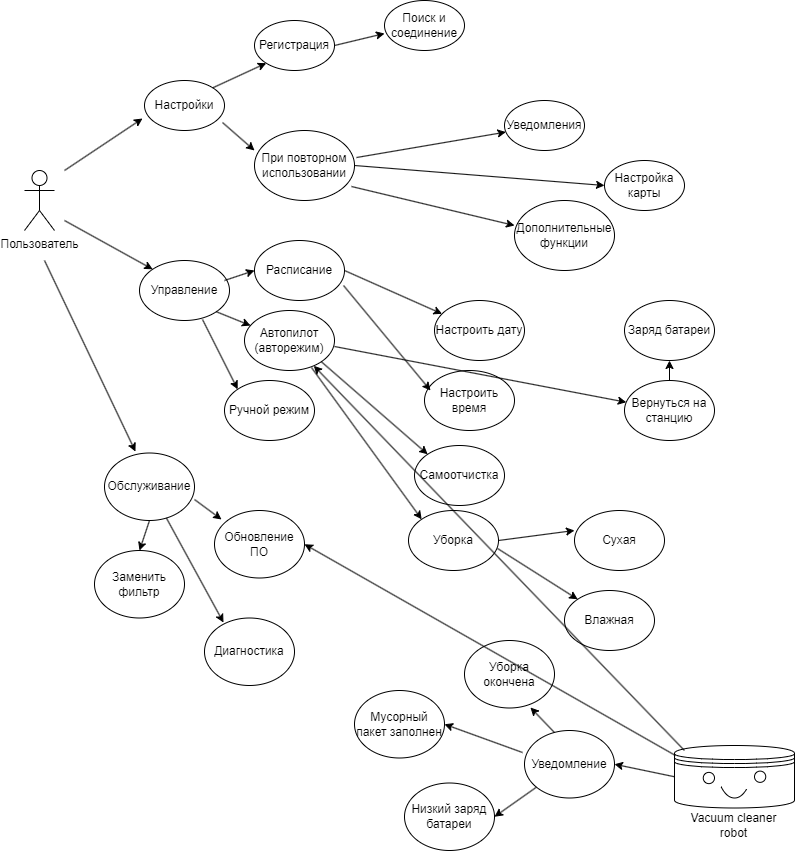

The diagram above was exported from draw.io. Its source (the exported page's mxGraphModel, read from the mxfile embedded in the PNG):
<mxGraphModel dx="2074" dy="1132" grid="1" gridSize="10" guides="1" tooltips="1" connect="1" arrows="1" fold="1" page="1" pageScale="1" pageWidth="827" pageHeight="1169" math="0" shadow="0">
  <root>
    <mxCell id="0" />
    <mxCell id="1" parent="0" />
    <mxCell id="f1p4iPDwB8EQss4tVqDx-1" value="Пользователь" style="shape=umlActor;verticalLabelPosition=bottom;verticalAlign=top;html=1;outlineConnect=0;" vertex="1" parent="1">
      <mxGeometry x="30" y="250" width="30" height="60" as="geometry" />
    </mxCell>
    <mxCell id="f1p4iPDwB8EQss4tVqDx-2" value="Настройки" style="ellipse;whiteSpace=wrap;html=1;" vertex="1" parent="1">
      <mxGeometry x="150" y="160" width="80" height="50" as="geometry" />
    </mxCell>
    <mxCell id="f1p4iPDwB8EQss4tVqDx-3" value="Регистрация" style="ellipse;whiteSpace=wrap;html=1;" vertex="1" parent="1">
      <mxGeometry x="260" y="100" width="80" height="50" as="geometry" />
    </mxCell>
    <mxCell id="f1p4iPDwB8EQss4tVqDx-4" value="Поиск и соединение" style="ellipse;whiteSpace=wrap;html=1;" vertex="1" parent="1">
      <mxGeometry x="390" y="80" width="80" height="50" as="geometry" />
    </mxCell>
    <mxCell id="f1p4iPDwB8EQss4tVqDx-5" value="При повторном использовании" style="ellipse;whiteSpace=wrap;html=1;" vertex="1" parent="1">
      <mxGeometry x="260" y="210" width="100" height="70" as="geometry" />
    </mxCell>
    <mxCell id="f1p4iPDwB8EQss4tVqDx-6" value="Уведомления" style="ellipse;whiteSpace=wrap;html=1;" vertex="1" parent="1">
      <mxGeometry x="510" y="180" width="80" height="50" as="geometry" />
    </mxCell>
    <mxCell id="f1p4iPDwB8EQss4tVqDx-7" value="Настройка карты" style="ellipse;whiteSpace=wrap;html=1;" vertex="1" parent="1">
      <mxGeometry x="610" y="240" width="80" height="50" as="geometry" />
    </mxCell>
    <mxCell id="f1p4iPDwB8EQss4tVqDx-8" value="Дополнительные функции" style="ellipse;whiteSpace=wrap;html=1;" vertex="1" parent="1">
      <mxGeometry x="520" y="280" width="100" height="70" as="geometry" />
    </mxCell>
    <mxCell id="f1p4iPDwB8EQss4tVqDx-10" value="" style="endArrow=classic;html=1;rounded=0;entryX=-0.025;entryY=0.76;entryDx=0;entryDy=0;entryPerimeter=0;" edge="1" parent="1" target="f1p4iPDwB8EQss4tVqDx-2">
      <mxGeometry width="50" height="50" relative="1" as="geometry">
        <mxPoint x="70" y="250" as="sourcePoint" />
        <mxPoint x="140" y="210" as="targetPoint" />
      </mxGeometry>
    </mxCell>
    <mxCell id="f1p4iPDwB8EQss4tVqDx-11" value="" style="endArrow=classic;html=1;rounded=0;exitX=1;exitY=0.5;exitDx=0;exitDy=0;entryX=0;entryY=0.66;entryDx=0;entryDy=0;entryPerimeter=0;" edge="1" parent="1" source="f1p4iPDwB8EQss4tVqDx-3" target="f1p4iPDwB8EQss4tVqDx-4">
      <mxGeometry width="50" height="50" relative="1" as="geometry">
        <mxPoint x="340" y="150" as="sourcePoint" />
        <mxPoint x="390" y="100" as="targetPoint" />
      </mxGeometry>
    </mxCell>
    <mxCell id="f1p4iPDwB8EQss4tVqDx-12" value="" style="endArrow=classic;html=1;rounded=0;exitX=1;exitY=0;exitDx=0;exitDy=0;entryX=0;entryY=1;entryDx=0;entryDy=0;" edge="1" parent="1" source="f1p4iPDwB8EQss4tVqDx-2" target="f1p4iPDwB8EQss4tVqDx-3">
      <mxGeometry width="50" height="50" relative="1" as="geometry">
        <mxPoint x="210" y="180" as="sourcePoint" />
        <mxPoint x="260" y="130" as="targetPoint" />
      </mxGeometry>
    </mxCell>
    <mxCell id="f1p4iPDwB8EQss4tVqDx-13" value="" style="endArrow=classic;html=1;rounded=0;exitX=0.975;exitY=0.84;exitDx=0;exitDy=0;exitPerimeter=0;" edge="1" parent="1" source="f1p4iPDwB8EQss4tVqDx-2">
      <mxGeometry width="50" height="50" relative="1" as="geometry">
        <mxPoint x="210" y="280" as="sourcePoint" />
        <mxPoint x="260" y="230" as="targetPoint" />
      </mxGeometry>
    </mxCell>
    <mxCell id="f1p4iPDwB8EQss4tVqDx-14" value="" style="endArrow=classic;html=1;rounded=0;exitX=1.02;exitY=0.386;exitDx=0;exitDy=0;exitPerimeter=0;" edge="1" parent="1" source="f1p4iPDwB8EQss4tVqDx-5" target="f1p4iPDwB8EQss4tVqDx-6">
      <mxGeometry width="50" height="50" relative="1" as="geometry">
        <mxPoint x="364" y="250" as="sourcePoint" />
        <mxPoint x="414" y="200" as="targetPoint" />
      </mxGeometry>
    </mxCell>
    <mxCell id="f1p4iPDwB8EQss4tVqDx-15" value="" style="endArrow=classic;html=1;rounded=0;exitX=1;exitY=0.5;exitDx=0;exitDy=0;entryX=0;entryY=0.5;entryDx=0;entryDy=0;" edge="1" parent="1" source="f1p4iPDwB8EQss4tVqDx-5" target="f1p4iPDwB8EQss4tVqDx-7">
      <mxGeometry width="50" height="50" relative="1" as="geometry">
        <mxPoint x="450" y="300" as="sourcePoint" />
        <mxPoint x="500" y="250" as="targetPoint" />
      </mxGeometry>
    </mxCell>
    <mxCell id="f1p4iPDwB8EQss4tVqDx-16" value="" style="endArrow=classic;html=1;rounded=0;exitX=0.97;exitY=0.8;exitDx=0;exitDy=0;exitPerimeter=0;" edge="1" parent="1" source="f1p4iPDwB8EQss4tVqDx-5">
      <mxGeometry width="50" height="50" relative="1" as="geometry">
        <mxPoint x="410" y="325" as="sourcePoint" />
        <mxPoint x="520" y="305" as="targetPoint" />
      </mxGeometry>
    </mxCell>
    <mxCell id="f1p4iPDwB8EQss4tVqDx-17" value="Управление" style="ellipse;whiteSpace=wrap;html=1;" vertex="1" parent="1">
      <mxGeometry x="145" y="340" width="90" height="60" as="geometry" />
    </mxCell>
    <mxCell id="f1p4iPDwB8EQss4tVqDx-18" value="Расписание" style="ellipse;whiteSpace=wrap;html=1;" vertex="1" parent="1">
      <mxGeometry x="260" y="320" width="90" height="60" as="geometry" />
    </mxCell>
    <mxCell id="f1p4iPDwB8EQss4tVqDx-19" value="Автопилот (авторежим)" style="ellipse;whiteSpace=wrap;html=1;" vertex="1" parent="1">
      <mxGeometry x="250" y="390" width="90" height="60" as="geometry" />
    </mxCell>
    <mxCell id="f1p4iPDwB8EQss4tVqDx-20" value="Ручной режим" style="ellipse;whiteSpace=wrap;html=1;" vertex="1" parent="1">
      <mxGeometry x="230" y="460" width="90" height="60" as="geometry" />
    </mxCell>
    <mxCell id="f1p4iPDwB8EQss4tVqDx-21" value="Настроить дату" style="ellipse;whiteSpace=wrap;html=1;" vertex="1" parent="1">
      <mxGeometry x="440" y="380" width="90" height="60" as="geometry" />
    </mxCell>
    <mxCell id="f1p4iPDwB8EQss4tVqDx-22" value="Настроить время" style="ellipse;whiteSpace=wrap;html=1;" vertex="1" parent="1">
      <mxGeometry x="430" y="450" width="90" height="60" as="geometry" />
    </mxCell>
    <mxCell id="f1p4iPDwB8EQss4tVqDx-23" value="Самоотчистка" style="ellipse;whiteSpace=wrap;html=1;" vertex="1" parent="1">
      <mxGeometry x="420" y="525" width="90" height="60" as="geometry" />
    </mxCell>
    <mxCell id="f1p4iPDwB8EQss4tVqDx-24" value="Уборка" style="ellipse;whiteSpace=wrap;html=1;" vertex="1" parent="1">
      <mxGeometry x="414" y="590" width="90" height="60" as="geometry" />
    </mxCell>
    <mxCell id="f1p4iPDwB8EQss4tVqDx-25" value="Заряд батареи" style="ellipse;whiteSpace=wrap;html=1;" vertex="1" parent="1">
      <mxGeometry x="630" y="380" width="90" height="60" as="geometry" />
    </mxCell>
    <mxCell id="f1p4iPDwB8EQss4tVqDx-26" value="Вернуться на станцию" style="ellipse;whiteSpace=wrap;html=1;" vertex="1" parent="1">
      <mxGeometry x="630" y="460" width="90" height="60" as="geometry" />
    </mxCell>
    <mxCell id="f1p4iPDwB8EQss4tVqDx-27" value="Сухая" style="ellipse;whiteSpace=wrap;html=1;" vertex="1" parent="1">
      <mxGeometry x="580" y="590" width="90" height="60" as="geometry" />
    </mxCell>
    <mxCell id="f1p4iPDwB8EQss4tVqDx-28" value="Влажная" style="ellipse;whiteSpace=wrap;html=1;" vertex="1" parent="1">
      <mxGeometry x="570" y="670" width="90" height="60" as="geometry" />
    </mxCell>
    <mxCell id="f1p4iPDwB8EQss4tVqDx-29" value="" style="endArrow=classic;html=1;rounded=0;entryX=0;entryY=0.333;entryDx=0;entryDy=0;entryPerimeter=0;exitX=1;exitY=0.5;exitDx=0;exitDy=0;" edge="1" parent="1" source="f1p4iPDwB8EQss4tVqDx-24" target="f1p4iPDwB8EQss4tVqDx-27">
      <mxGeometry width="50" height="50" relative="1" as="geometry">
        <mxPoint x="510" y="600" as="sourcePoint" />
        <mxPoint x="550" y="730" as="targetPoint" />
      </mxGeometry>
    </mxCell>
    <mxCell id="f1p4iPDwB8EQss4tVqDx-30" value="" style="endArrow=classic;html=1;rounded=0;entryX=0;entryY=0;entryDx=0;entryDy=0;exitX=0.989;exitY=0.633;exitDx=0;exitDy=0;exitPerimeter=0;" edge="1" parent="1" source="f1p4iPDwB8EQss4tVqDx-24" target="f1p4iPDwB8EQss4tVqDx-28">
      <mxGeometry width="50" height="50" relative="1" as="geometry">
        <mxPoint x="514" y="630" as="sourcePoint" />
        <mxPoint x="590" y="620" as="targetPoint" />
      </mxGeometry>
    </mxCell>
    <mxCell id="f1p4iPDwB8EQss4tVqDx-31" value="" style="endArrow=classic;html=1;rounded=0;entryX=0;entryY=0.5;entryDx=0;entryDy=0;exitX=1;exitY=0.5;exitDx=0;exitDy=0;" edge="1" parent="1" target="f1p4iPDwB8EQss4tVqDx-18">
      <mxGeometry width="50" height="50" relative="1" as="geometry">
        <mxPoint x="230" y="360" as="sourcePoint" />
        <mxPoint x="306" y="350" as="targetPoint" />
      </mxGeometry>
    </mxCell>
    <mxCell id="f1p4iPDwB8EQss4tVqDx-32" value="" style="endArrow=classic;html=1;rounded=0;exitX=1;exitY=0.5;exitDx=0;exitDy=0;" edge="1" parent="1" target="f1p4iPDwB8EQss4tVqDx-21">
      <mxGeometry width="50" height="50" relative="1" as="geometry">
        <mxPoint x="350" y="350" as="sourcePoint" />
        <mxPoint x="426" y="340" as="targetPoint" />
      </mxGeometry>
    </mxCell>
    <mxCell id="f1p4iPDwB8EQss4tVqDx-33" value="" style="endArrow=classic;html=1;rounded=0;entryX=0;entryY=0.333;entryDx=0;entryDy=0;entryPerimeter=0;exitX=0.989;exitY=0.75;exitDx=0;exitDy=0;exitPerimeter=0;" edge="1" parent="1" source="f1p4iPDwB8EQss4tVqDx-18">
      <mxGeometry width="50" height="50" relative="1" as="geometry">
        <mxPoint x="360" y="480" as="sourcePoint" />
        <mxPoint x="436" y="470" as="targetPoint" />
      </mxGeometry>
    </mxCell>
    <mxCell id="f1p4iPDwB8EQss4tVqDx-34" value="" style="endArrow=classic;html=1;rounded=0;entryX=0;entryY=0;entryDx=0;entryDy=0;exitX=0.7;exitY=0.983;exitDx=0;exitDy=0;exitPerimeter=0;" edge="1" parent="1" source="f1p4iPDwB8EQss4tVqDx-17" target="f1p4iPDwB8EQss4tVqDx-20">
      <mxGeometry width="50" height="50" relative="1" as="geometry">
        <mxPoint x="190" y="400" as="sourcePoint" />
        <mxPoint x="277" y="505" as="targetPoint" />
      </mxGeometry>
    </mxCell>
    <mxCell id="f1p4iPDwB8EQss4tVqDx-35" value="" style="endArrow=classic;html=1;rounded=0;exitX=1;exitY=1;exitDx=0;exitDy=0;" edge="1" parent="1" source="f1p4iPDwB8EQss4tVqDx-17" target="f1p4iPDwB8EQss4tVqDx-19">
      <mxGeometry width="50" height="50" relative="1" as="geometry">
        <mxPoint x="230" y="380" as="sourcePoint" />
        <mxPoint x="317" y="485" as="targetPoint" />
      </mxGeometry>
    </mxCell>
    <mxCell id="f1p4iPDwB8EQss4tVqDx-36" value="" style="endArrow=classic;html=1;rounded=0;entryX=0;entryY=0;entryDx=0;entryDy=0;exitX=1;exitY=1;exitDx=0;exitDy=0;" edge="1" parent="1" source="f1p4iPDwB8EQss4tVqDx-19" target="f1p4iPDwB8EQss4tVqDx-23">
      <mxGeometry width="50" height="50" relative="1" as="geometry">
        <mxPoint x="314" y="440" as="sourcePoint" />
        <mxPoint x="390" y="430" as="targetPoint" />
      </mxGeometry>
    </mxCell>
    <mxCell id="f1p4iPDwB8EQss4tVqDx-37" value="" style="endArrow=classic;html=1;rounded=0;entryX=0;entryY=0;entryDx=0;entryDy=0;exitX=0.744;exitY=0.95;exitDx=0;exitDy=0;exitPerimeter=0;" edge="1" parent="1" source="f1p4iPDwB8EQss4tVqDx-19" target="f1p4iPDwB8EQss4tVqDx-24">
      <mxGeometry width="50" height="50" relative="1" as="geometry">
        <mxPoint x="310" y="440" as="sourcePoint" />
        <mxPoint x="600" y="630" as="targetPoint" />
      </mxGeometry>
    </mxCell>
    <mxCell id="f1p4iPDwB8EQss4tVqDx-38" value="" style="endArrow=classic;html=1;rounded=0;" edge="1" parent="1" target="f1p4iPDwB8EQss4tVqDx-26">
      <mxGeometry width="50" height="50" relative="1" as="geometry">
        <mxPoint x="340" y="426" as="sourcePoint" />
        <mxPoint x="457" y="585" as="targetPoint" />
      </mxGeometry>
    </mxCell>
    <mxCell id="f1p4iPDwB8EQss4tVqDx-40" value="" style="endArrow=classic;html=1;rounded=0;exitX=0.5;exitY=0;exitDx=0;exitDy=0;" edge="1" parent="1" source="f1p4iPDwB8EQss4tVqDx-26">
      <mxGeometry width="50" height="50" relative="1" as="geometry">
        <mxPoint x="625" y="490" as="sourcePoint" />
        <mxPoint x="675" y="440" as="targetPoint" />
      </mxGeometry>
    </mxCell>
    <mxCell id="f1p4iPDwB8EQss4tVqDx-41" value="" style="endArrow=classic;html=1;rounded=0;entryX=0;entryY=0;entryDx=0;entryDy=0;" edge="1" parent="1" target="f1p4iPDwB8EQss4tVqDx-17">
      <mxGeometry width="50" height="50" relative="1" as="geometry">
        <mxPoint x="70" y="300" as="sourcePoint" />
        <mxPoint x="158" y="208" as="targetPoint" />
      </mxGeometry>
    </mxCell>
    <mxCell id="f1p4iPDwB8EQss4tVqDx-42" value="Обслуживание" style="ellipse;whiteSpace=wrap;html=1;" vertex="1" parent="1">
      <mxGeometry x="110" y="532.5" width="90" height="67.5" as="geometry" />
    </mxCell>
    <mxCell id="f1p4iPDwB8EQss4tVqDx-43" value="Заменить фильтр" style="ellipse;whiteSpace=wrap;html=1;" vertex="1" parent="1">
      <mxGeometry x="100" y="630" width="90" height="67.5" as="geometry" />
    </mxCell>
    <mxCell id="f1p4iPDwB8EQss4tVqDx-44" value="Обновление ПО" style="ellipse;whiteSpace=wrap;html=1;" vertex="1" parent="1">
      <mxGeometry x="220" y="590" width="90" height="67.5" as="geometry" />
    </mxCell>
    <mxCell id="f1p4iPDwB8EQss4tVqDx-45" value="Диагностика" style="ellipse;whiteSpace=wrap;html=1;" vertex="1" parent="1">
      <mxGeometry x="210" y="697.5" width="90" height="67.5" as="geometry" />
    </mxCell>
    <mxCell id="f1p4iPDwB8EQss4tVqDx-46" value="Уведомление" style="ellipse;whiteSpace=wrap;html=1;" vertex="1" parent="1">
      <mxGeometry x="530" y="810" width="90" height="67.5" as="geometry" />
    </mxCell>
    <mxCell id="f1p4iPDwB8EQss4tVqDx-47" value="Уборка окончена" style="ellipse;whiteSpace=wrap;html=1;" vertex="1" parent="1">
      <mxGeometry x="470" y="720" width="90" height="67.5" as="geometry" />
    </mxCell>
    <mxCell id="f1p4iPDwB8EQss4tVqDx-48" value="Мусорный пакет заполнен" style="ellipse;whiteSpace=wrap;html=1;" vertex="1" parent="1">
      <mxGeometry x="360" y="770" width="90" height="67.5" as="geometry" />
    </mxCell>
    <mxCell id="f1p4iPDwB8EQss4tVqDx-49" value="Низкий заряд батареи" style="ellipse;whiteSpace=wrap;html=1;" vertex="1" parent="1">
      <mxGeometry x="410" y="862.5" width="90" height="67.5" as="geometry" />
    </mxCell>
    <mxCell id="f1p4iPDwB8EQss4tVqDx-50" value="" style="shape=datastore;whiteSpace=wrap;html=1;" vertex="1" parent="1">
      <mxGeometry x="680" y="825" width="120" height="62.5" as="geometry" />
    </mxCell>
    <mxCell id="f1p4iPDwB8EQss4tVqDx-52" value="" style="ellipse;whiteSpace=wrap;html=1;aspect=fixed;" vertex="1" parent="1">
      <mxGeometry x="708.75" y="851.88" width="11.25" height="11.25" as="geometry" />
    </mxCell>
    <mxCell id="f1p4iPDwB8EQss4tVqDx-55" value="" style="verticalLabelPosition=bottom;verticalAlign=top;html=1;shape=mxgraph.basic.arc;startAngle=0.39523339904004684;endAngle=0.6188342901300059;" vertex="1" parent="1">
      <mxGeometry x="720" y="790" width="40" height="87.5" as="geometry" />
    </mxCell>
    <mxCell id="f1p4iPDwB8EQss4tVqDx-56" value="" style="ellipse;whiteSpace=wrap;html=1;aspect=fixed;" vertex="1" parent="1">
      <mxGeometry x="760" y="850.62" width="11.25" height="11.25" as="geometry" />
    </mxCell>
    <mxCell id="f1p4iPDwB8EQss4tVqDx-57" value="Vacuum cleaner robot" style="text;html=1;strokeColor=none;fillColor=none;align=center;verticalAlign=middle;whiteSpace=wrap;rounded=0;" vertex="1" parent="1">
      <mxGeometry x="690" y="890" width="98.75" height="30" as="geometry" />
    </mxCell>
    <mxCell id="f1p4iPDwB8EQss4tVqDx-58" value="" style="endArrow=classic;html=1;rounded=0;exitX=0;exitY=0.5;exitDx=0;exitDy=0;entryX=1;entryY=0.5;entryDx=0;entryDy=0;" edge="1" parent="1" source="f1p4iPDwB8EQss4tVqDx-50" target="f1p4iPDwB8EQss4tVqDx-46">
      <mxGeometry width="50" height="50" relative="1" as="geometry">
        <mxPoint x="580" y="901.88" as="sourcePoint" />
        <mxPoint x="640" y="870" as="targetPoint" />
      </mxGeometry>
    </mxCell>
    <mxCell id="f1p4iPDwB8EQss4tVqDx-59" value="" style="endArrow=classic;html=1;rounded=0;exitX=0.083;exitY=0.08;exitDx=0;exitDy=0;exitPerimeter=0;" edge="1" parent="1" source="f1p4iPDwB8EQss4tVqDx-50" target="f1p4iPDwB8EQss4tVqDx-19">
      <mxGeometry width="50" height="50" relative="1" as="geometry">
        <mxPoint x="680" y="870" as="sourcePoint" />
        <mxPoint x="626" y="870" as="targetPoint" />
      </mxGeometry>
    </mxCell>
    <mxCell id="f1p4iPDwB8EQss4tVqDx-60" value="" style="endArrow=classic;html=1;rounded=0;entryX=1;entryY=0.5;entryDx=0;entryDy=0;exitX=0.008;exitY=0.16;exitDx=0;exitDy=0;exitPerimeter=0;" edge="1" parent="1" source="f1p4iPDwB8EQss4tVqDx-50" target="f1p4iPDwB8EQss4tVqDx-44">
      <mxGeometry width="50" height="50" relative="1" as="geometry">
        <mxPoint x="390" y="600" as="sourcePoint" />
        <mxPoint x="440" y="550" as="targetPoint" />
      </mxGeometry>
    </mxCell>
    <mxCell id="f1p4iPDwB8EQss4tVqDx-61" value="" style="endArrow=classic;html=1;rounded=0;exitX=0.333;exitY=0.03;exitDx=0;exitDy=0;exitPerimeter=0;entryX=0.733;entryY=0.993;entryDx=0;entryDy=0;entryPerimeter=0;" edge="1" parent="1" source="f1p4iPDwB8EQss4tVqDx-46" target="f1p4iPDwB8EQss4tVqDx-47">
      <mxGeometry width="50" height="50" relative="1" as="geometry">
        <mxPoint x="480" y="837.5" as="sourcePoint" />
        <mxPoint x="530" y="787.5" as="targetPoint" />
      </mxGeometry>
    </mxCell>
    <mxCell id="f1p4iPDwB8EQss4tVqDx-63" value="" style="endArrow=classic;html=1;rounded=0;exitX=-0.022;exitY=0.326;exitDx=0;exitDy=0;exitPerimeter=0;entryX=1;entryY=0.5;entryDx=0;entryDy=0;" edge="1" parent="1" source="f1p4iPDwB8EQss4tVqDx-46" target="f1p4iPDwB8EQss4tVqDx-48">
      <mxGeometry width="50" height="50" relative="1" as="geometry">
        <mxPoint x="405" y="851.88" as="sourcePoint" />
        <mxPoint x="455" y="801.88" as="targetPoint" />
      </mxGeometry>
    </mxCell>
    <mxCell id="f1p4iPDwB8EQss4tVqDx-64" value="" style="endArrow=classic;html=1;rounded=0;entryX=1;entryY=0.5;entryDx=0;entryDy=0;" edge="1" parent="1" source="f1p4iPDwB8EQss4tVqDx-46" target="f1p4iPDwB8EQss4tVqDx-49">
      <mxGeometry width="50" height="50" relative="1" as="geometry">
        <mxPoint x="520" y="860" as="sourcePoint" />
        <mxPoint x="620" y="920" as="targetPoint" />
      </mxGeometry>
    </mxCell>
    <mxCell id="f1p4iPDwB8EQss4tVqDx-65" value="" style="endArrow=classic;html=1;rounded=0;entryX=0.5;entryY=0;entryDx=0;entryDy=0;exitX=0.5;exitY=1;exitDx=0;exitDy=0;" edge="1" parent="1" source="f1p4iPDwB8EQss4tVqDx-42" target="f1p4iPDwB8EQss4tVqDx-43">
      <mxGeometry width="50" height="50" relative="1" as="geometry">
        <mxPoint x="180" y="600" as="sourcePoint" />
        <mxPoint x="230" y="550" as="targetPoint" />
      </mxGeometry>
    </mxCell>
    <mxCell id="f1p4iPDwB8EQss4tVqDx-66" value="" style="endArrow=classic;html=1;rounded=0;entryX=0.211;entryY=0.067;entryDx=0;entryDy=0;entryPerimeter=0;" edge="1" parent="1" source="f1p4iPDwB8EQss4tVqDx-42" target="f1p4iPDwB8EQss4tVqDx-45">
      <mxGeometry width="50" height="50" relative="1" as="geometry">
        <mxPoint x="390" y="600" as="sourcePoint" />
        <mxPoint x="440" y="550" as="targetPoint" />
      </mxGeometry>
    </mxCell>
    <mxCell id="f1p4iPDwB8EQss4tVqDx-67" value="" style="endArrow=classic;html=1;rounded=0;exitX=1;exitY=0.689;exitDx=0;exitDy=0;exitPerimeter=0;entryX=0.078;entryY=0.133;entryDx=0;entryDy=0;entryPerimeter=0;" edge="1" parent="1" source="f1p4iPDwB8EQss4tVqDx-42" target="f1p4iPDwB8EQss4tVqDx-44">
      <mxGeometry width="50" height="50" relative="1" as="geometry">
        <mxPoint x="390" y="600" as="sourcePoint" />
        <mxPoint x="440" y="550" as="targetPoint" />
      </mxGeometry>
    </mxCell>
    <mxCell id="f1p4iPDwB8EQss4tVqDx-68" value="" style="endArrow=classic;html=1;rounded=0;entryX=0.344;entryY=-0.022;entryDx=0;entryDy=0;entryPerimeter=0;" edge="1" parent="1" target="f1p4iPDwB8EQss4tVqDx-42">
      <mxGeometry width="50" height="50" relative="1" as="geometry">
        <mxPoint x="50" y="340" as="sourcePoint" />
        <mxPoint x="440" y="550" as="targetPoint" />
      </mxGeometry>
    </mxCell>
  </root>
</mxGraphModel>